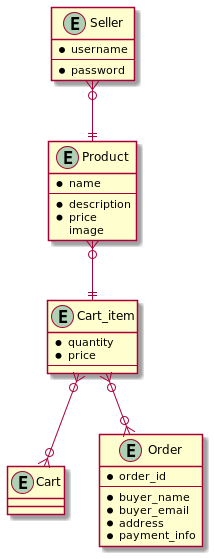

The diagram above was rendered by PlantUML. Its source (embedded in the PNG):
@startuml
'https://plantuml.com/class-diagram

entity Seller {
    * username
    --
    * password
}

entity Product {
    * name
    --
    * description
    * price
    image
}

entity Cart_item {
    * quantity
    * price
    --
}

entity Cart {
}

entity Order {
    * order_id
    --
    * buyer_name
    * buyer_email
    * address
    * payment_info
}

Seller }o--|| Product
Product }o--|| Cart_item
Cart_item }o--o{ Cart
Cart_item }o--o{ Order

@enduml